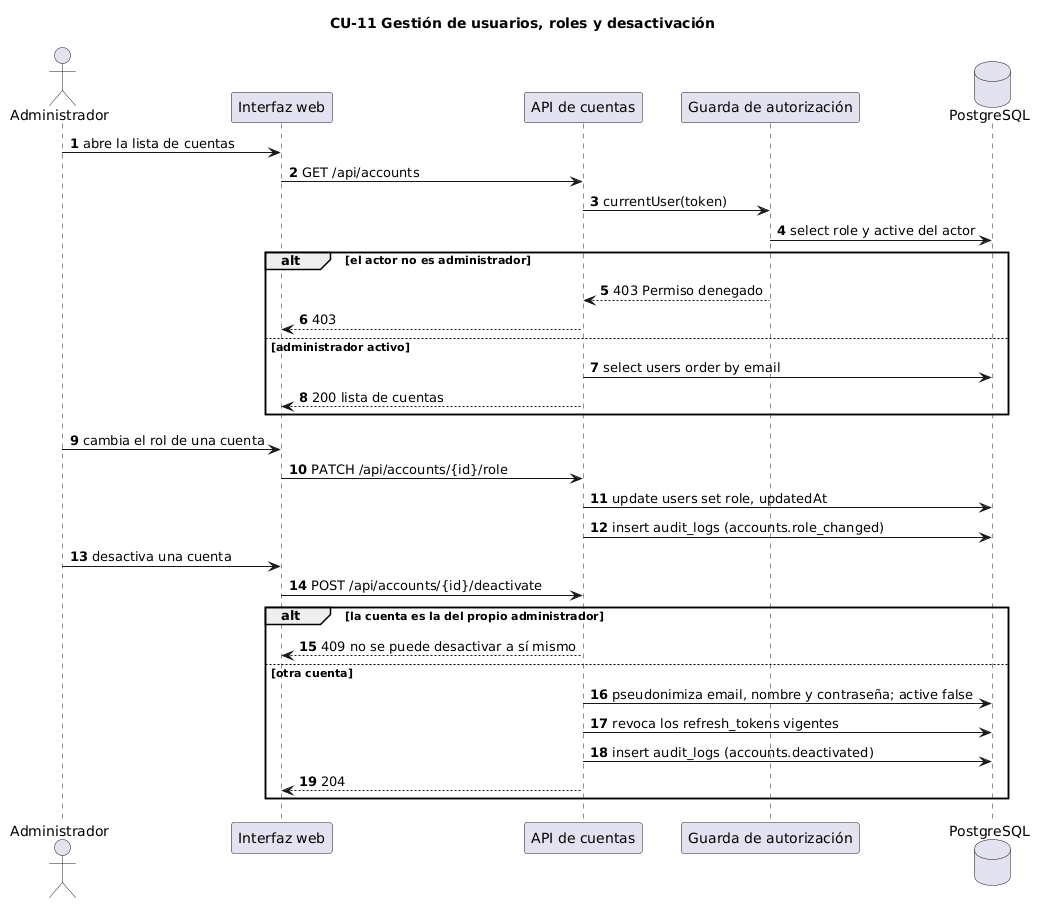

The diagram above was rendered by PlantUML. Its source (embedded in the PNG):
@startuml
title CU-11 Gestión de usuarios, roles y desactivación
autonumber

actor "Administrador" as a
participant "Interfaz web" as ui
participant "API de cuentas" as api
participant "Guarda de autorización" as guard
database "PostgreSQL" as pg

a -> ui : abre la lista de cuentas
ui -> api : GET /api/accounts
api -> guard : currentUser(token)
guard -> pg : select role y active del actor
alt el actor no es administrador
  guard --> api : 403 Permiso denegado
  api --> ui : 403
else administrador activo
  api -> pg : select users order by email
  api --> ui : 200 lista de cuentas
end

a -> ui : cambia el rol de una cuenta
ui -> api : PATCH /api/accounts/{id}/role
api -> pg : update users set role, updatedAt
api -> pg : insert audit_logs (accounts.role_changed)

a -> ui : desactiva una cuenta
ui -> api : POST /api/accounts/{id}/deactivate
alt la cuenta es la del propio administrador
  api --> ui : 409 no se puede desactivar a sí mismo
else otra cuenta
  api -> pg : pseudonimiza email, nombre y contraseña; active false
  api -> pg : revoca los refresh_tokens vigentes
  api -> pg : insert audit_logs (accounts.deactivated)
  api --> ui : 204
end
@enduml